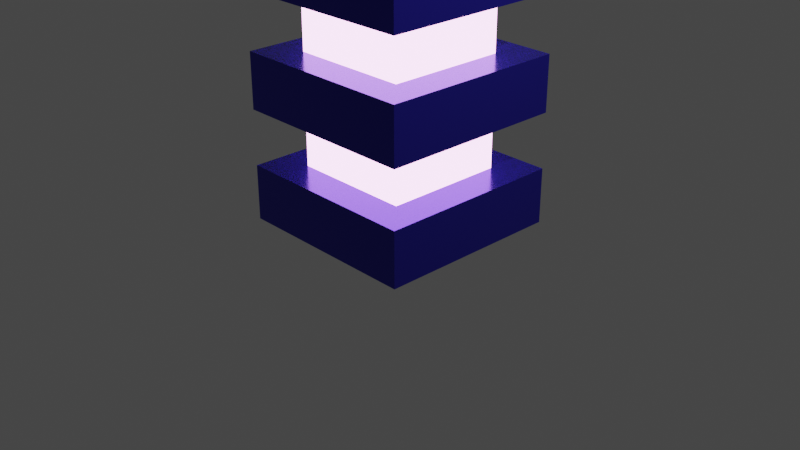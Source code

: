 # Source: Isometric.blend  (saved by Blender 3.0.42; exported with 4.5.12 LTS)
import bpy
from mathutils import Matrix  # noqa: F401  (used for matrix-valued properties, if any)

bpy.ops.wm.read_factory_settings(use_empty=True)
scene = bpy.context.scene
scene.name = 'Scene'

# ---- collections
col_collection = bpy.data.collections.new('Collection'); scene.collection.children.link(col_collection)

# ---- materials (node trees are filled in below, after node groups)
mat_material = bpy.data.materials.new('Material')
mat_material.alpha_threshold = 0.0
mat_material.use_transparent_shadow = False
mat_material.line_color = (0.0, 0.0, 0.0, 1.0)
mat_energy = bpy.data.materials.new('Energy')
mat_energy.use_transparent_shadow = False

# ---- material node trees
mat_material.use_nodes = True; mat_material.node_tree.nodes.clear()
_N = mat_material.node_tree.nodes; _L = mat_material.node_tree.links
n0 = _N.new('ShaderNodeOutputMaterial'); n0.name = 'Material Output'; n0.location = (300, 300)
n1 = _N.new('ShaderNodeBsdfPrincipled'); n1.name = 'Principled BSDF'; n1.location = (10, 300)
n1.distribution = 'GGX'
n1.subsurface_method = 'RANDOM_WALK_SKIN'
n1.inputs[0].default_value = (0.03503, 0.02761, 0.4412, 1.0)
n1.inputs[1].default_value = 0.8
n1.inputs[2].default_value = 0.2
n1.inputs[3].default_value = 1.45
n1.inputs[13].default_value = 0.445
n1.inputs[27].default_value = (0.0, 0.0, 0.0, 1.0)
n1.inputs[28].default_value = 1.0
_L.new(n1.outputs[0], n0.inputs[0])
n0.is_active_output = True
mat_energy.use_nodes = True; mat_energy.node_tree.nodes.clear()
_N = mat_energy.node_tree.nodes; _L = mat_energy.node_tree.links
n0 = _N.new('ShaderNodeOutputMaterial'); n0.name = 'Material Output'; n0.location = (300, 300)
n1 = _N.new('ShaderNodeEmission'); n1.name = 'Emission'; n1.location = (10, 300)
n1.inputs[0].default_value = (0.9902, 0.484, 1.0, 1.0)
n1.inputs[1].default_value = 5.0
_L.new(n1.outputs[0], n0.inputs[0])
n0.is_active_output = True

# ---- world
world_world = bpy.data.worlds.new('World'); scene.world = world_world
world_world.use_nodes = True; world_world.node_tree.nodes.clear()
_N = world_world.node_tree.nodes; _L = world_world.node_tree.links
n0 = _N.new('ShaderNodeOutputWorld'); n0.name = 'World Output'; n0.location = (300, 300)
n1 = _N.new('ShaderNodeBackground'); n1.name = 'Background'; n1.location = (10, 300)
n1.inputs[0].default_value = (0.05088, 0.05088, 0.05088, 1.0)
_L.new(n1.outputs[0], n0.inputs[0])
n0.is_active_output = True
world_world.color = (0.05088, 0.05088, 0.05088)
world_world.use_sun_shadow = False
world_world.sun_shadow_jitter_overblur = 0.0

# ---- cameras
cam_camera = bpy.data.cameras.new('Camera')
cam_camera.clip_end = 100.0
cam_camera.ortho_scale = 7.314

# ---- lights
light_light = bpy.data.lights.new('Light', 'POINT')
light_light.transmission_factor = 0.0
light_light.energy = 1000.0
light_light.shadow_soft_size = 0.1
light_light.shadow_maximum_resolution = 0.006
light_light.use_absolute_resolution = True

# ---- meshes
me_cube = bpy.data.meshes.new('Cube')
me_cube.from_pydata([(1.0, 1.0, 1.0), (1.0, 1.0, -1.0), (1.0, -1.0, 1.0), (1.0, -1.0, -1.0), (-1.0, 1.0, 1.0), (-1.0, 1.0, -1.0), (-1.0, -1.0, 1.0), (-1.0, -1.0, -1.0), (1.0, 1.0, 5.0), (1.0, 1.0, 3.0), (1.0, -1.0, 5.0), (1.0, -1.0, 3.0), (-1.0, 1.0, 5.0), (-1.0, 1.0, 3.0), (-1.0, -1.0, 5.0), (-1.0, -1.0, 3.0), (1.0, 1.0, 9.0), (1.0, 1.0, 7.0), (1.0, -1.0, 9.0), (1.0, -1.0, 7.0), (-1.0, 1.0, 9.0), (-1.0, 1.0, 7.0), (-1.0, -1.0, 9.0), (-1.0, -1.0, 7.0), (1.0, 1.0, 13.0), (1.0, 1.0, 11.0), (1.0, -1.0, 13.0), (1.0, -1.0, 11.0), (-1.0, 1.0, 13.0), (-1.0, 1.0, 11.0), (-1.0, -1.0, 13.0), (-1.0, -1.0, 11.0), (1.0, 1.0, 17.0), (1.0, 1.0, 15.0), (1.0, -1.0, 17.0), (1.0, -1.0, 15.0), (-1.0, 1.0, 17.0), (-1.0, 1.0, 15.0), (-1.0, -1.0, 17.0), (-1.0, -1.0, 15.0), (1.0, 1.0, 21.0), (1.0, 1.0, 19.0), (1.0, -1.0, 21.0), (1.0, -1.0, 19.0), (-1.0, 1.0, 21.0), (-1.0, 1.0, 19.0), (-1.0, -1.0, 21.0), (-1.0, -1.0, 19.0), (0.698, 0.698, 25.0), (1.0, 1.0, 23.0), (0.698, -0.698, 25.0), (1.0, -1.0, 23.0), (-0.698, 0.698, 25.0), (-1.0, 1.0, 23.0), (-0.698, -0.698, 25.0), (-1.0, -1.0, 23.0), (1.0, -1.0, 25.0), (-1.0, -1.0, 25.0), (1.0, 1.0, 25.0), (-1.0, 1.0, 25.0), (0.5551, -0.5551, 24.75), (-0.5551, -0.5551, 24.75), (0.5551, 0.5551, 24.75), (-0.5551, 0.5551, 24.75), (0.698, -0.698, 24.75), (-0.698, -0.698, 24.75), (0.698, 0.698, 24.75), (-0.698, 0.698, 24.75), (0.4001, -0.4001, 25.27), (-0.4001, -0.4001, 25.27), (0.4001, 0.4001, 25.27), (-0.4001, 0.4001, 25.27), (0.5551, -0.5551, 25.27), (-0.5551, -0.5551, 25.27), (0.5551, 0.5551, 25.27), (-0.5551, 0.5551, 25.27)], [], [(0, 4, 6, 2), (3, 2, 6, 7), (7, 6, 4, 5), (5, 1, 3, 7), (1, 0, 2, 3), (5, 4, 0, 1), (8, 12, 14, 10), (11, 10, 14, 15), (15, 14, 12, 13), (13, 9, 11, 15), (9, 8, 10, 11), (13, 12, 8, 9), (16, 20, 22, 18), (19, 18, 22, 23), (23, 22, 20, 21), (21, 17, 19, 23), (17, 16, 18, 19), (21, 20, 16, 17), (24, 28, 30, 26), (27, 26, 30, 31), (31, 30, 28, 29), (29, 25, 27, 31), (25, 24, 26, 27), (29, 28, 24, 25), (32, 36, 38, 34), (35, 34, 38, 39), (39, 38, 36, 37), (37, 33, 35, 39), (33, 32, 34, 35), (37, 36, 32, 33), (40, 44, 46, 42), (43, 42, 46, 47), (47, 46, 44, 45), (45, 41, 43, 47), (41, 40, 42, 43), (45, 44, 40, 41), (48, 52, 67, 66), (51, 56, 57, 55), (55, 57, 59, 53), (53, 49, 51, 55), (49, 58, 56, 51), (53, 59, 58, 49), (50, 54, 57, 56), (48, 50, 56, 58), (54, 52, 59, 57), (52, 48, 58, 59), (62, 63, 75, 74), (50, 48, 66, 64), (52, 54, 65, 67), (54, 50, 64, 65), (60, 61, 65, 64), (62, 60, 64, 66), (61, 63, 67, 65), (63, 62, 66, 67), (70, 71, 69, 68), (60, 62, 74, 72), (63, 61, 73, 75), (61, 60, 72, 73), (68, 69, 73, 72), (70, 68, 72, 74), (69, 71, 75, 73), (71, 70, 74, 75)])
_uv = me_cube.uv_layers.new(name='UVMap')
_uv.uv.foreach_set('vector', [0.625, 0.5, 0.875, 0.5, 0.875, 0.75, 0.625, 0.75, 0.375, 0.75, 0.625, 0.75, 0.625, 1.0, 0.375, 1.0, 0.375, 0.0, 0.625, 0.0, 0.625, 0.25, 0.375, 0.25, 0.125, 0.5, 0.375, 0.5, 0.375, 0.75, 0.125, 0.75, 0.375, 0.5, 0.625, 0.5, 0.625, 0.75, 0.375, 0.75, 0.375, 0.25, 0.625, 0.25, 0.625, 0.5, 0.375, 0.5, 0.625, 0.5, 0.875, 0.5, 0.875, 0.75, 0.625, 0.75, 0.375, 0.75, 0.625, 0.75, 0.625, 1.0, 0.375, 1.0, 0.375, 0.0, 0.625, 0.0, 0.625, 0.25, 0.375, 0.25, 0.125, 0.5, 0.375, 0.5, 0.375, 0.75, 0.125, 0.75, 0.375, 0.5, 0.625, 0.5, 0.625, 0.75, 0.375, 0.75, 0.375, 0.25, 0.625, 0.25, 0.625, 0.5, 0.375, 0.5, 0.625, 0.5, 0.875, 0.5, 0.875, 0.75, 0.625, 0.75, 0.375, 0.75, 0.625, 0.75, 0.625, 1.0, 0.375, 1.0, 0.375, 0.0, 0.625, 0.0, 0.625, 0.25, 0.375, 0.25, 0.125, 0.5, 0.375, 0.5, 0.375, 0.75, 0.125, 0.75, 0.375, 0.5, 0.625, 0.5, 0.625, 0.75, 0.375, 0.75, 0.375, 0.25, 0.625, 0.25, 0.625, 0.5, 0.375, 0.5, 0.625, 0.5, 0.875, 0.5, 0.875, 0.75, 0.625, 0.75, 0.375, 0.75, 0.625, 0.75, 0.625, 1.0, 0.375, 1.0, 0.375, 0.0, 0.625, 0.0, 0.625, 0.25, 0.375, 0.25, 0.125, 0.5, 0.375, 0.5, 0.375, 0.75, 0.125, 0.75, 0.375, 0.5, 0.625, 0.5, 0.625, 0.75, 0.375, 0.75, 0.375, 0.25, 0.625, 0.25, 0.625, 0.5, 0.375, 0.5, 0.625, 0.5, 0.875, 0.5, 0.875, 0.75, 0.625, 0.75, 0.375, 0.75, 0.625, 0.75, 0.625, 1.0, 0.375, 1.0, 0.375, 0.0, 0.625, 0.0, 0.625, 0.25, 0.375, 0.25, 0.125, 0.5, 0.375, 0.5, 0.375, 0.75, 0.125, 0.75, 0.375, 0.5, 0.625, 0.5, 0.625, 0.75, 0.375, 0.75, 0.375, 0.25, 0.625, 0.25, 0.625, 0.5, 0.375, 0.5, 0.625, 0.5, 0.875, 0.5, 0.875, 0.75, 0.625, 0.75, 0.375, 0.75, 0.625, 0.75, 0.625, 1.0, 0.375, 1.0, 0.375, 0.0, 0.625, 0.0, 0.625, 0.25, 0.375, 0.25, 0.125, 0.5, 0.375, 0.5, 0.375, 0.75, 0.125, 0.75, 0.375, 0.5, 0.625, 0.5, 0.625, 0.75, 0.375, 0.75, 0.375, 0.25, 0.625, 0.25, 0.625, 0.5, 0.375, 0.5, 0.6628, 0.5378, 0.8372, 0.5378, 0.8372, 0.5378, 0.6628, 0.5378, 0.375, 0.75, 0.625, 0.75, 0.625, 1.0, 0.375, 1.0, 0.375, 0.0, 0.625, 0.0, 0.625, 0.25, 0.375, 0.25, 0.125, 0.5, 0.375, 0.5, 0.375, 0.75, 0.125, 0.75, 0.375, 0.5, 0.625, 0.5, 0.625, 0.75, 0.375, 0.75, 0.375, 0.25, 0.625, 0.25, 0.625, 0.5, 0.375, 0.5, 0.6628, 0.7122, 0.8372, 0.7122, 0.875, 0.75, 0.625, 0.75, 0.6628, 0.5378, 0.6628, 0.7122, 0.625, 0.75, 0.625, 0.5, 0.8372, 0.7122, 0.8372, 0.5378, 0.875, 0.5, 0.875, 0.75, 0.8372, 0.5378, 0.6628, 0.5378, 0.625, 0.5, 0.875, 0.5, 0.6806, 0.5556, 0.8194, 0.5556, 0.8194, 0.5556, 0.6806, 0.5556, 0.6628, 0.7122, 0.6628, 0.5378, 0.6628, 0.5378, 0.6628, 0.7122, 0.8372, 0.5378, 0.8372, 0.7122, 0.8372, 0.7122, 0.8372, 0.5378, 0.8372, 0.7122, 0.6628, 0.7122, 0.6628, 0.7122, 0.8372, 0.7122, 0.6806, 0.6944, 0.8194, 0.6944, 0.8372, 0.7122, 0.6628, 0.7122, 0.6806, 0.5556, 0.6806, 0.6944, 0.6628, 0.7122, 0.6628, 0.5378, 0.8194, 0.6944, 0.8194, 0.5556, 0.8372, 0.5378, 0.8372, 0.7122, 0.8194, 0.5556, 0.6806, 0.5556, 0.6628, 0.5378, 0.8372, 0.5378, 0.7, 0.575, 0.8, 0.575, 0.8, 0.675, 0.7, 0.675, 0.6806, 0.6944, 0.6806, 0.5556, 0.6806, 0.5556, 0.6806, 0.6944, 0.8194, 0.5556, 0.8194, 0.6944, 0.8194, 0.6944, 0.8194, 0.5556, 0.8194, 0.6944, 0.6806, 0.6944, 0.6806, 0.6944, 0.8194, 0.6944, 0.7, 0.675, 0.8, 0.675, 0.8194, 0.6944, 0.6806, 0.6944, 0.7, 0.575, 0.7, 0.675, 0.6806, 0.6944, 0.6806, 0.5556, 0.8, 0.675, 0.8, 0.575, 0.8194, 0.5556, 0.8194, 0.6944, 0.8, 0.575, 0.7, 0.575, 0.6806, 0.5556, 0.8194, 0.5556])
me_cube.materials.append(mat_material)
me_cube.use_remesh_preserve_volume = False
me_cube.use_remesh_preserve_attributes = False
me_cube.use_mirror_vertex_groups = False
me_cube.update()
me_plane = bpy.data.meshes.new('Plane')
me_plane.from_pydata([(-1.0, -1.0, 0.0), (1.0, -1.0, 0.0), (-1.0, 1.0, 0.0), (1.0, 1.0, 0.0), (-1.0, 1.0, 4.47), (-1.0, -1.0, 4.47), (1.0, -1.0, 4.47), (1.0, 1.0, 4.47)], [], [(0, 2, 3, 1), (5, 6, 7, 4), (3, 2, 4, 7), (0, 1, 6, 5), (1, 3, 7, 6), (2, 0, 5, 4)])
_uv = me_plane.uv_layers.new(name='UVMap')
_uv.uv.foreach_set('vector', [0.0, 0.0, 0.0, 1.0, 1.0, 1.0, 1.0, 0.0, 0.0, 0.0, 1.0, 0.0, 1.0, 1.0, 0.0, 1.0, 1.0, 1.0, 0.0, 1.0, 0.0, 1.0, 1.0, 1.0, 0.0, 0.0, 1.0, 0.0, 1.0, 0.0, 0.0, 0.0, 1.0, 0.0, 1.0, 1.0, 1.0, 1.0, 1.0, 0.0, 0.0, 1.0, 0.0, 0.0, 0.0, 0.0, 0.0, 1.0])
me_plane.materials.append(mat_energy)
me_plane.use_remesh_fix_poles = True
me_plane.use_remesh_preserve_attributes = False
me_plane.update()

# ---- objects
ob_cube = bpy.data.objects.new('Cube', me_cube)
ob_light = bpy.data.objects.new('Light', light_light)
ob_camera = bpy.data.objects.new('Camera', cam_camera)
ob_plane = bpy.data.objects.new('Plane', me_plane)

# ---- transforms, parenting, visibility, modifiers, constraints
ob_cube.location = (0.0, 0.0, 0.2776)
ob_cube.scale = (1.0, 1.0, 0.2937)
ob_cube.lock_rotations_4d = False
ob_cube.empty_display_type = 'ARROWS'
ob_cube.lineart.crease_threshold = 0.0
ob_light.location = (4.076, 1.005, 5.904)
ob_light.rotation_euler = (0.6503, 0.05522, 1.866)
ob_light.lock_rotations_4d = False
ob_light.empty_display_type = 'ARROWS'
ob_light.color = (0.0, 0.0, 0.0, 0.0)
ob_light.lineart.crease_threshold = 0.0
ob_camera.location = (7.359, -6.926, 4.958)
ob_camera.rotation_euler = (1.109, 0.0, 0.8149)
ob_camera.lock_rotations_4d = False
ob_camera.empty_display_type = 'ARROWS'
ob_camera.color = (0.0, 0.0, 0.0, 0.0)
ob_camera.display_type = 'WIRE'
ob_camera.lineart.crease_threshold = 0.0
ob_plane.location = (0.0, 0.0, 0.0)
ob_plane.scale = (0.6413, 0.6413, 1.668)

# ---- collection membership
col_collection.objects.link(ob_cube)
col_collection.objects.link(ob_light)
col_collection.objects.link(ob_camera)
col_collection.objects.link(ob_plane)

# ---- scene / render settings (as saved in the file)
scene.camera = ob_camera
scene.frame_start = 1; scene.frame_end = 250; scene.frame_set(1)
scene.render.engine = 'BLENDER_EEVEE_NEXT'
scene.cycles.sampling_pattern = 'TABULATED_SOBOL'
scene.cycles.use_light_tree = False
scene.eevee.use_gtao = True
scene.view_settings.view_transform = 'Filmic'
bpy.context.view_layer.update()
